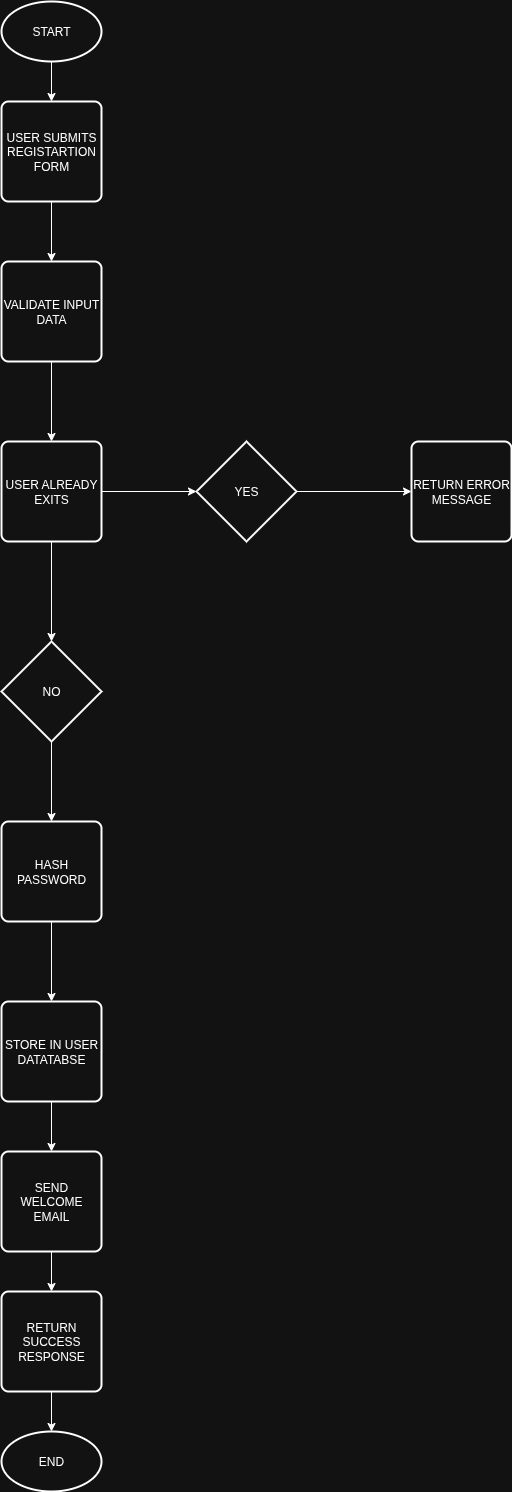

The diagram above was exported from draw.io. Its source (the exported page's mxGraphModel, read from the mxfile embedded in the PNG):
<mxGraphModel dx="1360" dy="1893" grid="1" gridSize="10" guides="1" tooltips="1" connect="1" arrows="1" fold="1" page="1" pageScale="1" pageWidth="850" pageHeight="1100" math="0" shadow="0">
  <root>
    <mxCell id="0" />
    <mxCell id="1" parent="0" />
    <mxCell id="prkxlzhDajqg7ffq5eEX-17" style="edgeStyle=orthogonalEdgeStyle;rounded=0;orthogonalLoop=1;jettySize=auto;html=1;entryX=0.5;entryY=0;entryDx=0;entryDy=0;" edge="1" parent="1" source="prkxlzhDajqg7ffq5eEX-4" target="prkxlzhDajqg7ffq5eEX-16">
      <mxGeometry relative="1" as="geometry" />
    </mxCell>
    <mxCell id="prkxlzhDajqg7ffq5eEX-4" value="USER SUBMITS REGISTARTION FORM" style="rounded=1;whiteSpace=wrap;html=1;absoluteArcSize=1;arcSize=14;strokeWidth=2;" vertex="1" parent="1">
      <mxGeometry x="180" y="-10" width="100" height="100" as="geometry" />
    </mxCell>
    <mxCell id="prkxlzhDajqg7ffq5eEX-5" value="USER ALREADY EXITS" style="rounded=1;whiteSpace=wrap;html=1;absoluteArcSize=1;arcSize=14;strokeWidth=2;" vertex="1" parent="1">
      <mxGeometry x="180" y="330" width="100" height="100" as="geometry" />
    </mxCell>
    <mxCell id="prkxlzhDajqg7ffq5eEX-14" style="edgeStyle=orthogonalEdgeStyle;rounded=0;orthogonalLoop=1;jettySize=auto;html=1;entryX=0.5;entryY=0;entryDx=0;entryDy=0;" edge="1" parent="1" source="prkxlzhDajqg7ffq5eEX-6" target="prkxlzhDajqg7ffq5eEX-4">
      <mxGeometry relative="1" as="geometry" />
    </mxCell>
    <mxCell id="prkxlzhDajqg7ffq5eEX-6" value="START" style="strokeWidth=2;html=1;shape=mxgraph.flowchart.start_1;whiteSpace=wrap;" vertex="1" parent="1">
      <mxGeometry x="180" y="-110" width="100" height="60" as="geometry" />
    </mxCell>
    <mxCell id="prkxlzhDajqg7ffq5eEX-20" style="edgeStyle=orthogonalEdgeStyle;rounded=0;orthogonalLoop=1;jettySize=auto;html=1;exitX=1;exitY=0.5;exitDx=0;exitDy=0;exitPerimeter=0;" edge="1" parent="1" source="prkxlzhDajqg7ffq5eEX-7" target="prkxlzhDajqg7ffq5eEX-8">
      <mxGeometry relative="1" as="geometry" />
    </mxCell>
    <mxCell id="prkxlzhDajqg7ffq5eEX-7" value="YES" style="strokeWidth=2;html=1;shape=mxgraph.flowchart.decision;whiteSpace=wrap;" vertex="1" parent="1">
      <mxGeometry x="375" y="330" width="100" height="100" as="geometry" />
    </mxCell>
    <mxCell id="prkxlzhDajqg7ffq5eEX-8" value="RETURN ERROR MESSAGE" style="rounded=1;whiteSpace=wrap;html=1;absoluteArcSize=1;arcSize=14;strokeWidth=2;" vertex="1" parent="1">
      <mxGeometry x="590" y="330" width="100" height="100" as="geometry" />
    </mxCell>
    <mxCell id="prkxlzhDajqg7ffq5eEX-22" style="edgeStyle=orthogonalEdgeStyle;rounded=0;orthogonalLoop=1;jettySize=auto;html=1;" edge="1" parent="1" source="prkxlzhDajqg7ffq5eEX-9" target="prkxlzhDajqg7ffq5eEX-10">
      <mxGeometry relative="1" as="geometry" />
    </mxCell>
    <mxCell id="prkxlzhDajqg7ffq5eEX-9" value="NO" style="strokeWidth=2;html=1;shape=mxgraph.flowchart.decision;whiteSpace=wrap;" vertex="1" parent="1">
      <mxGeometry x="180" y="530" width="100" height="100" as="geometry" />
    </mxCell>
    <mxCell id="prkxlzhDajqg7ffq5eEX-24" style="edgeStyle=orthogonalEdgeStyle;rounded=0;orthogonalLoop=1;jettySize=auto;html=1;entryX=0.5;entryY=0;entryDx=0;entryDy=0;" edge="1" parent="1" source="prkxlzhDajqg7ffq5eEX-10" target="prkxlzhDajqg7ffq5eEX-11">
      <mxGeometry relative="1" as="geometry" />
    </mxCell>
    <mxCell id="prkxlzhDajqg7ffq5eEX-10" value="HASH PASSWORD" style="rounded=1;whiteSpace=wrap;html=1;absoluteArcSize=1;arcSize=14;strokeWidth=2;" vertex="1" parent="1">
      <mxGeometry x="180" y="710" width="100" height="100" as="geometry" />
    </mxCell>
    <mxCell id="prkxlzhDajqg7ffq5eEX-26" style="edgeStyle=orthogonalEdgeStyle;rounded=0;orthogonalLoop=1;jettySize=auto;html=1;entryX=0.5;entryY=0;entryDx=0;entryDy=0;" edge="1" parent="1" source="prkxlzhDajqg7ffq5eEX-11" target="prkxlzhDajqg7ffq5eEX-12">
      <mxGeometry relative="1" as="geometry" />
    </mxCell>
    <mxCell id="prkxlzhDajqg7ffq5eEX-11" value="STORE IN USER DATATABSE" style="rounded=1;whiteSpace=wrap;html=1;absoluteArcSize=1;arcSize=14;strokeWidth=2;" vertex="1" parent="1">
      <mxGeometry x="180" y="890" width="100" height="100" as="geometry" />
    </mxCell>
    <mxCell id="prkxlzhDajqg7ffq5eEX-28" value="" style="edgeStyle=orthogonalEdgeStyle;rounded=0;orthogonalLoop=1;jettySize=auto;html=1;" edge="1" parent="1" source="prkxlzhDajqg7ffq5eEX-12" target="prkxlzhDajqg7ffq5eEX-27">
      <mxGeometry relative="1" as="geometry" />
    </mxCell>
    <mxCell id="prkxlzhDajqg7ffq5eEX-12" value="SEND WELCOME EMAIL" style="rounded=1;whiteSpace=wrap;html=1;absoluteArcSize=1;arcSize=14;strokeWidth=2;" vertex="1" parent="1">
      <mxGeometry x="180" y="1040" width="100" height="100" as="geometry" />
    </mxCell>
    <mxCell id="prkxlzhDajqg7ffq5eEX-13" value="END" style="strokeWidth=2;html=1;shape=mxgraph.flowchart.start_1;whiteSpace=wrap;" vertex="1" parent="1">
      <mxGeometry x="180" y="1320" width="100" height="60" as="geometry" />
    </mxCell>
    <mxCell id="prkxlzhDajqg7ffq5eEX-18" style="edgeStyle=orthogonalEdgeStyle;rounded=0;orthogonalLoop=1;jettySize=auto;html=1;entryX=0.5;entryY=0;entryDx=0;entryDy=0;" edge="1" parent="1" source="prkxlzhDajqg7ffq5eEX-16" target="prkxlzhDajqg7ffq5eEX-5">
      <mxGeometry relative="1" as="geometry" />
    </mxCell>
    <mxCell id="prkxlzhDajqg7ffq5eEX-16" value="VALIDATE INPUT DATA" style="rounded=1;whiteSpace=wrap;html=1;absoluteArcSize=1;arcSize=14;strokeWidth=2;" vertex="1" parent="1">
      <mxGeometry x="180" y="150" width="100" height="100" as="geometry" />
    </mxCell>
    <mxCell id="prkxlzhDajqg7ffq5eEX-19" style="edgeStyle=orthogonalEdgeStyle;rounded=0;orthogonalLoop=1;jettySize=auto;html=1;entryX=0;entryY=0.5;entryDx=0;entryDy=0;entryPerimeter=0;" edge="1" parent="1" source="prkxlzhDajqg7ffq5eEX-5" target="prkxlzhDajqg7ffq5eEX-7">
      <mxGeometry relative="1" as="geometry" />
    </mxCell>
    <mxCell id="prkxlzhDajqg7ffq5eEX-21" style="edgeStyle=orthogonalEdgeStyle;rounded=0;orthogonalLoop=1;jettySize=auto;html=1;exitX=0.5;exitY=1;exitDx=0;exitDy=0;entryX=0.5;entryY=0;entryDx=0;entryDy=0;entryPerimeter=0;" edge="1" parent="1" source="prkxlzhDajqg7ffq5eEX-5" target="prkxlzhDajqg7ffq5eEX-9">
      <mxGeometry relative="1" as="geometry" />
    </mxCell>
    <mxCell id="prkxlzhDajqg7ffq5eEX-29" value="" style="edgeStyle=orthogonalEdgeStyle;rounded=0;orthogonalLoop=1;jettySize=auto;html=1;" edge="1" parent="1" source="prkxlzhDajqg7ffq5eEX-27" target="prkxlzhDajqg7ffq5eEX-13">
      <mxGeometry relative="1" as="geometry" />
    </mxCell>
    <mxCell id="prkxlzhDajqg7ffq5eEX-27" value="RETURN SUCCESS RESPONSE" style="rounded=1;whiteSpace=wrap;html=1;absoluteArcSize=1;arcSize=14;strokeWidth=2;" vertex="1" parent="1">
      <mxGeometry x="180" y="1180" width="100" height="100" as="geometry" />
    </mxCell>
  </root>
</mxGraphModel>